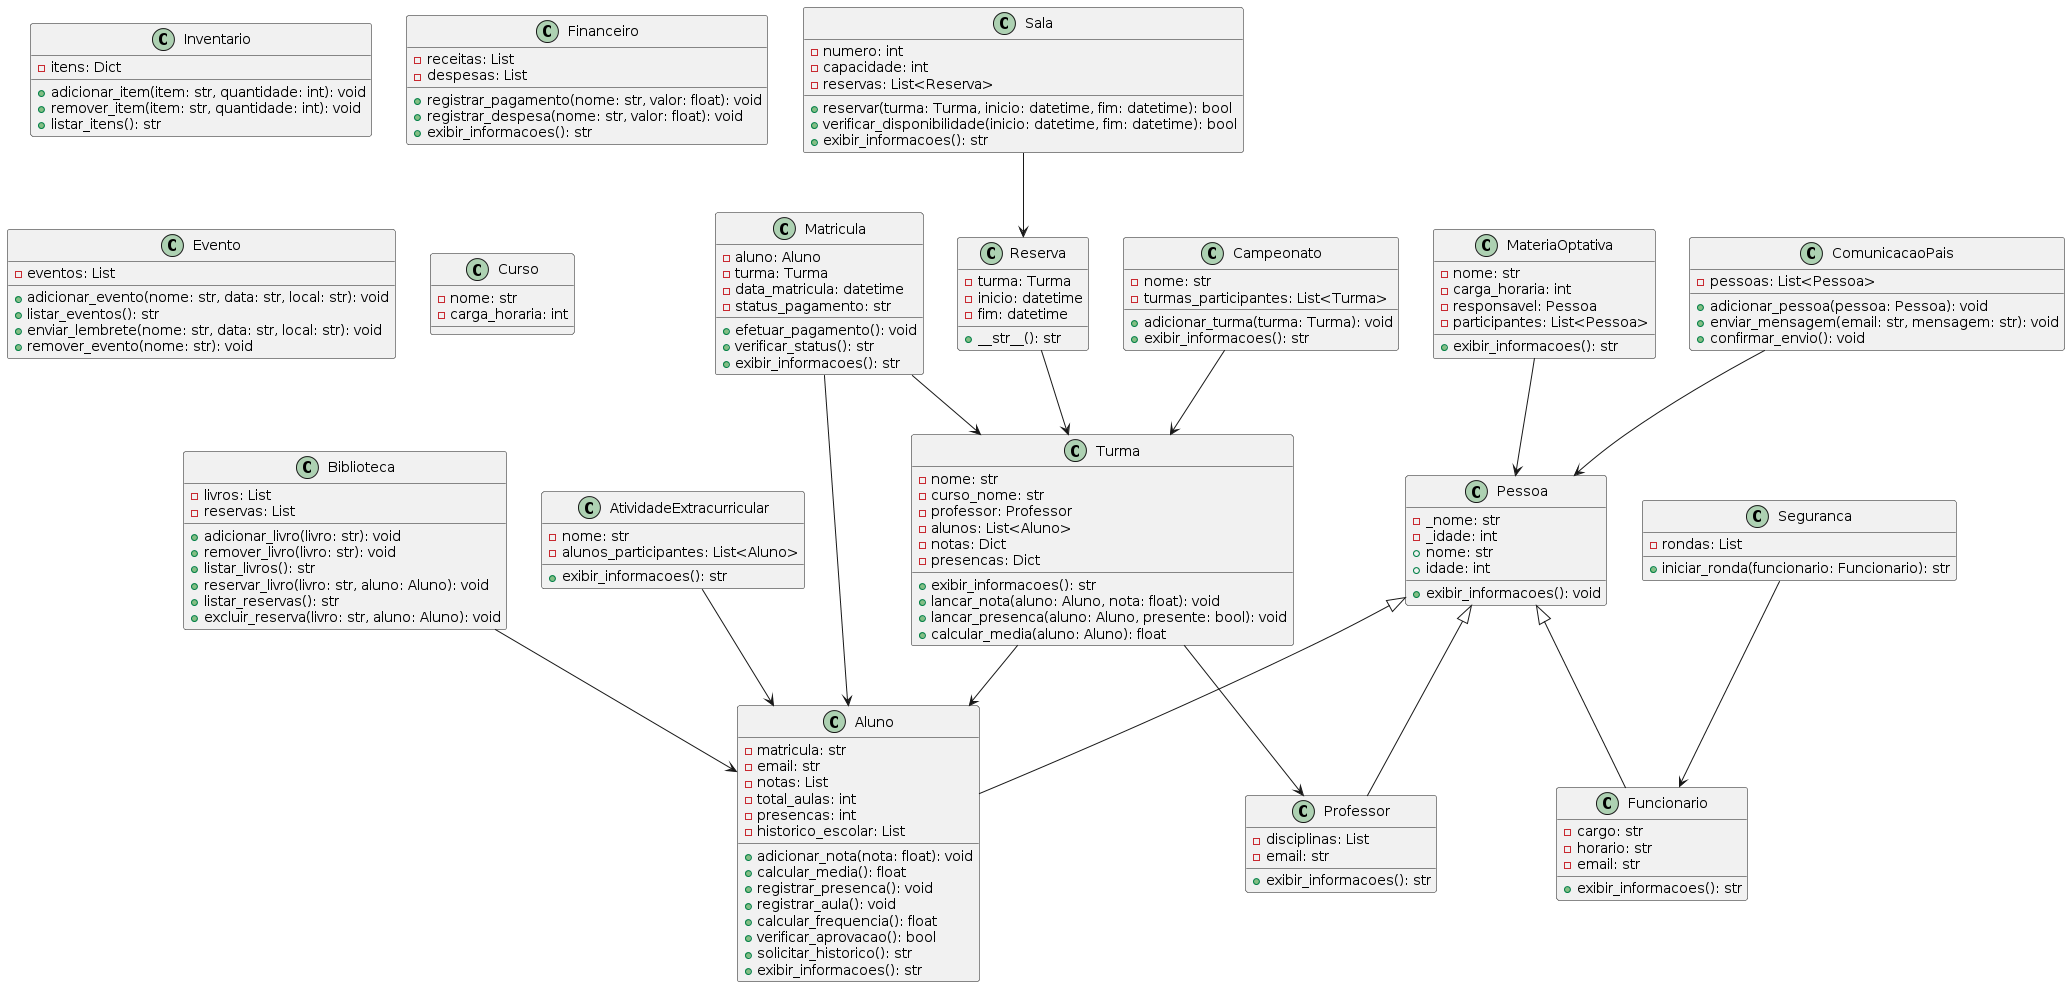

The diagram above was rendered by PlantUML. Its source (embedded in the PNG):
@startuml
class Pessoa {
  - _nome: str
  - _idade: int
  + nome: str
  + idade: int
  + exibir_informacoes(): void
}

class Aluno {
  - matricula: str
  - email: str
  - notas: List
  - total_aulas: int
  - presencas: int
  - historico_escolar: List
  + adicionar_nota(nota: float): void
  + calcular_media(): float
  + registrar_presenca(): void
  + registrar_aula(): void
  + calcular_frequencia(): float
  + verificar_aprovacao(): bool
  + solicitar_historico(): str
  + exibir_informacoes(): str
}

class Professor {
  - disciplinas: List
  - email: str
  + exibir_informacoes(): str
}

class Funcionario {
  - cargo: str
  - horario: str
  - email: str
  + exibir_informacoes(): str
}

class Turma {
  - nome: str
  - curso_nome: str
  - professor: Professor
  - alunos: List<Aluno>
  - notas: Dict
  - presencas: Dict
  + exibir_informacoes(): str
  + lancar_nota(aluno: Aluno, nota: float): void
  + lancar_presenca(aluno: Aluno, presente: bool): void
  + calcular_media(aluno: Aluno): float
}

class ComunicacaoPais {
  - pessoas: List<Pessoa>
  + adicionar_pessoa(pessoa: Pessoa): void
  + enviar_mensagem(email: str, mensagem: str): void
  + confirmar_envio(): void
}

class Seguranca {
  - rondas: List
  + iniciar_ronda(funcionario: Funcionario): str
}

class Sala {
  - numero: int
  - capacidade: int
  - reservas: List<Reserva>
  + reservar(turma: Turma, inicio: datetime, fim: datetime): bool
  + verificar_disponibilidade(inicio: datetime, fim: datetime): bool
  + exibir_informacoes(): str
}

class Reserva {
  - turma: Turma
  - inicio: datetime
  - fim: datetime
  + __str__(): str
}

class Matricula {
  - aluno: Aluno
  - turma: Turma
  - data_matricula: datetime
  - status_pagamento: str
  + efetuar_pagamento(): void
  + verificar_status(): str
  + exibir_informacoes(): str
}

class MateriaOptativa {
  - nome: str
  - carga_horaria: int
  - responsavel: Pessoa
  - participantes: List<Pessoa>
  + exibir_informacoes(): str
}

class Inventario {
  - itens: Dict
  + adicionar_item(item: str, quantidade: int): void
  + remover_item(item: str, quantidade: int): void
  + listar_itens(): str
}

class Financeiro {
  - receitas: List
  - despesas: List
  + registrar_pagamento(nome: str, valor: float): void
  + registrar_despesa(nome: str, valor: float): void
  + exibir_informacoes(): str
}

class Evento {
  - eventos: List
  + adicionar_evento(nome: str, data: str, local: str): void
  + listar_eventos(): str
  + enviar_lembrete(nome: str, data: str, local: str): void
  + remover_evento(nome: str): void
}

class Curso {
  - nome: str
  - carga_horaria: int
}

class Campeonato {
  - nome: str
  - turmas_participantes: List<Turma>
  + adicionar_turma(turma: Turma): void
  + exibir_informacoes(): str
}

class Biblioteca {
  - livros: List
  - reservas: List
  + adicionar_livro(livro: str): void
  + remover_livro(livro: str): void
  + listar_livros(): str
  + reservar_livro(livro: str, aluno: Aluno): void
  + listar_reservas(): str
  + excluir_reserva(livro: str, aluno: Aluno): void
}

class AtividadeExtracurricular {
  - nome: str
  - alunos_participantes: List<Aluno>
  + exibir_informacoes(): str
}

Pessoa <|-- Aluno
Pessoa <|-- Professor
Pessoa <|-- Funcionario
Turma --> Professor
Turma --> Aluno
ComunicacaoPais --> Pessoa
Seguranca --> Funcionario
Sala --> Reserva
Reserva --> Turma
Matricula --> Aluno
Matricula --> Turma
MateriaOptativa --> Pessoa
Campeonato --> Turma
Biblioteca --> Aluno
AtividadeExtracurricular --> Aluno
@enduml